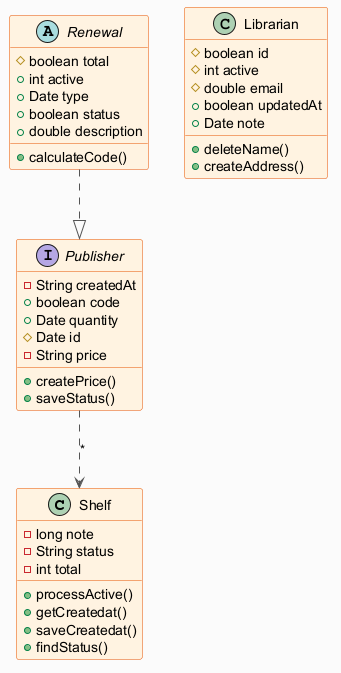

The diagram above was rendered by PlantUML. Its source (embedded in the PNG):
@startuml
skinparam backgroundColor #FAFAFA
skinparam classBackgroundColor #FFF3E0
skinparam classBorderColor #E65100
skinparam ArrowColor #555555
class Shelf {
  -long note
  -String status
  -int total
  +processActive()
  +getCreatedat()
  +saveCreatedat()
  +findStatus()
}
interface Publisher {
  -String createdAt
  +boolean code
  +Date quantity
  #Date id
  -String price
  +createPrice()
  +saveStatus()
}
abstract class Renewal {
  #boolean total
  +int active
  +Date type
  +boolean status
  +double description
  +calculateCode()
}
class Librarian {
  #boolean id
  #int active
  #double email
  +boolean updatedAt
  +Date note
  +deleteName()
  +createAddress()
}
Renewal ..|> Publisher
Publisher ..> Shelf : "*"
@enduml